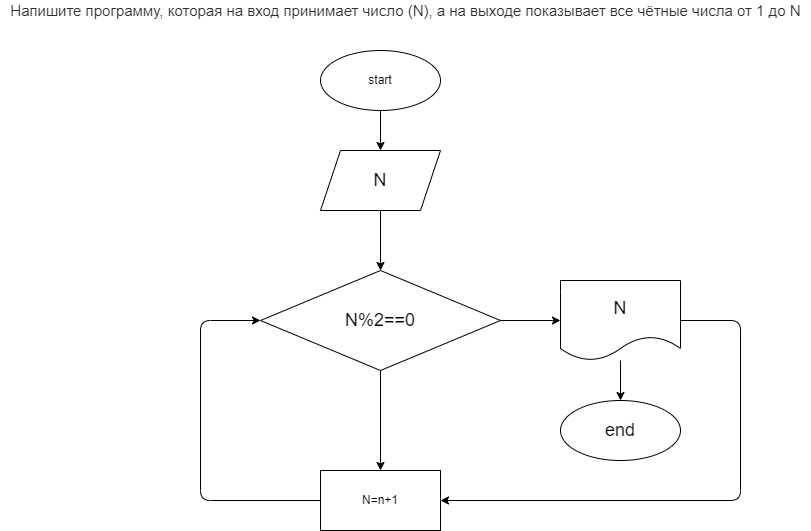

The diagram above was exported from draw.io. Its source (the exported page's mxGraphModel, read from the mxfile embedded in the PNG):
<mxGraphModel dx="951" dy="587" grid="1" gridSize="10" guides="1" tooltips="1" connect="1" arrows="1" fold="1" page="1" pageScale="1" pageWidth="850" pageHeight="1100" math="0" shadow="0">
  <root>
    <mxCell id="0" />
    <mxCell id="1" parent="0" />
    <mxCell id="4" value="" style="edgeStyle=none;html=1;" edge="1" parent="1" source="2" target="3">
      <mxGeometry relative="1" as="geometry" />
    </mxCell>
    <mxCell id="2" value="start" style="ellipse;whiteSpace=wrap;html=1;" vertex="1" parent="1">
      <mxGeometry x="340" y="60" width="120" height="60" as="geometry" />
    </mxCell>
    <mxCell id="7" value="" style="edgeStyle=none;html=1;" edge="1" parent="1" source="3">
      <mxGeometry relative="1" as="geometry">
        <mxPoint x="400" y="280" as="targetPoint" />
      </mxGeometry>
    </mxCell>
    <mxCell id="3" value="&lt;font style=&quot;font-size: 18px&quot;&gt;N&lt;/font&gt;" style="shape=parallelogram;perimeter=parallelogramPerimeter;whiteSpace=wrap;html=1;fixedSize=1;" vertex="1" parent="1">
      <mxGeometry x="340" y="160" width="120" height="60" as="geometry" />
    </mxCell>
    <mxCell id="5" value="&lt;span style=&quot;color: rgb(44 , 45 , 48) ; font-family: &amp;#34;roboto&amp;#34; , &amp;#34;san francisco&amp;#34; , &amp;#34;helvetica neue&amp;#34; , &amp;#34;helvetica&amp;#34; , &amp;#34;arial&amp;#34; ; font-size: 15px ; background-color: rgb(255 , 255 , 255)&quot;&gt;Напишите программу, которая на вход принимает число (N), а на выходе показывает все чётные числа от 1 до N&lt;/span&gt;" style="text;html=1;align=center;verticalAlign=middle;resizable=0;points=[];autosize=1;strokeColor=none;fillColor=none;" vertex="1" parent="1">
      <mxGeometry x="20" y="10" width="810" height="20" as="geometry" />
    </mxCell>
    <mxCell id="10" value="" style="edgeStyle=none;html=1;" edge="1" parent="1" source="8" target="9">
      <mxGeometry relative="1" as="geometry" />
    </mxCell>
    <mxCell id="12" value="" style="edgeStyle=none;html=1;" edge="1" parent="1" source="8" target="11">
      <mxGeometry relative="1" as="geometry" />
    </mxCell>
    <mxCell id="8" value="&lt;font style=&quot;font-size: 18px&quot;&gt;N%2==0&lt;/font&gt;" style="rhombus;whiteSpace=wrap;html=1;" vertex="1" parent="1">
      <mxGeometry x="280" y="280" width="240" height="100" as="geometry" />
    </mxCell>
    <mxCell id="14" style="edgeStyle=none;html=1;entryX=1;entryY=0.5;entryDx=0;entryDy=0;exitX=1;exitY=0.5;exitDx=0;exitDy=0;" edge="1" parent="1" source="9" target="11">
      <mxGeometry relative="1" as="geometry">
        <Array as="points">
          <mxPoint x="760" y="330" />
          <mxPoint x="760" y="510" />
        </Array>
      </mxGeometry>
    </mxCell>
    <mxCell id="16" value="" style="edgeStyle=none;html=1;" edge="1" parent="1" source="9" target="15">
      <mxGeometry relative="1" as="geometry" />
    </mxCell>
    <mxCell id="9" value="&lt;font style=&quot;font-size: 18px&quot;&gt;N&lt;/font&gt;" style="shape=document;whiteSpace=wrap;html=1;boundedLbl=1;" vertex="1" parent="1">
      <mxGeometry x="580" y="290" width="120" height="80" as="geometry" />
    </mxCell>
    <mxCell id="13" style="edgeStyle=none;html=1;entryX=0;entryY=0.5;entryDx=0;entryDy=0;" edge="1" parent="1" source="11" target="8">
      <mxGeometry relative="1" as="geometry">
        <Array as="points">
          <mxPoint x="220" y="510" />
          <mxPoint x="220" y="330" />
        </Array>
      </mxGeometry>
    </mxCell>
    <mxCell id="11" value="N=n+1" style="whiteSpace=wrap;html=1;" vertex="1" parent="1">
      <mxGeometry x="340" y="480" width="120" height="60" as="geometry" />
    </mxCell>
    <mxCell id="15" value="&lt;font style=&quot;font-size: 18px&quot;&gt;end&lt;/font&gt;" style="ellipse;whiteSpace=wrap;html=1;" vertex="1" parent="1">
      <mxGeometry x="580" y="410" width="120" height="60" as="geometry" />
    </mxCell>
  </root>
</mxGraphModel>